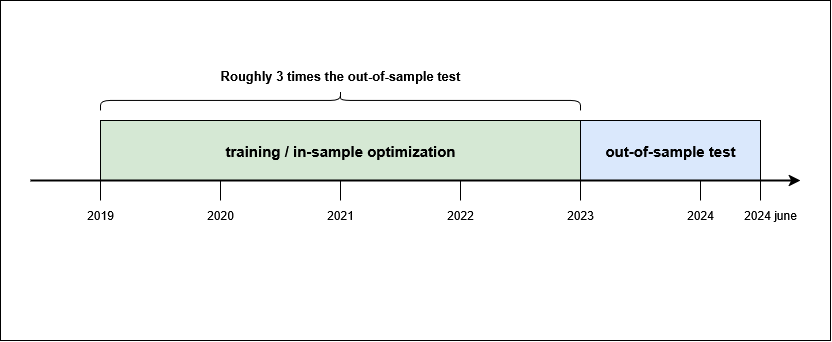

The diagram above was exported from draw.io. Its source (the exported page's mxGraphModel, read from the mxfile embedded in the PNG):
<mxGraphModel dx="994" dy="752" grid="1" gridSize="10" guides="1" tooltips="1" connect="1" arrows="1" fold="1" page="1" pageScale="1" pageWidth="1169" pageHeight="1654" math="0" shadow="0">
  <root>
    <mxCell id="0" />
    <mxCell id="1" parent="0" />
    <mxCell id="4P7jyRPlYjaBTN3rQR5k-23" value="" style="rounded=0;whiteSpace=wrap;html=1;fillColor=none;" vertex="1" parent="1">
      <mxGeometry x="100" y="140" width="830" height="340" as="geometry" />
    </mxCell>
    <mxCell id="4P7jyRPlYjaBTN3rQR5k-2" value="" style="rounded=0;whiteSpace=wrap;html=1;fillColor=#d5e8d4;strokeColor=#000000;" vertex="1" parent="1">
      <mxGeometry x="200" y="260" width="480" height="60" as="geometry" />
    </mxCell>
    <mxCell id="4P7jyRPlYjaBTN3rQR5k-3" value="" style="endArrow=none;html=1;rounded=0;" edge="1" parent="1">
      <mxGeometry width="50" height="50" relative="1" as="geometry">
        <mxPoint x="800" y="340" as="sourcePoint" />
        <mxPoint x="800" y="320" as="targetPoint" />
      </mxGeometry>
    </mxCell>
    <mxCell id="4P7jyRPlYjaBTN3rQR5k-4" value="" style="endArrow=none;html=1;rounded=0;" edge="1" parent="1">
      <mxGeometry width="50" height="50" relative="1" as="geometry">
        <mxPoint x="200" y="340" as="sourcePoint" />
        <mxPoint x="200" y="320" as="targetPoint" />
      </mxGeometry>
    </mxCell>
    <mxCell id="4P7jyRPlYjaBTN3rQR5k-5" value="2019" style="text;html=1;align=center;verticalAlign=middle;whiteSpace=wrap;rounded=0;" vertex="1" parent="1">
      <mxGeometry x="170" y="340" width="60" height="30" as="geometry" />
    </mxCell>
    <mxCell id="4P7jyRPlYjaBTN3rQR5k-6" value="" style="endArrow=none;html=1;rounded=0;" edge="1" parent="1">
      <mxGeometry width="50" height="50" relative="1" as="geometry">
        <mxPoint x="320" y="340" as="sourcePoint" />
        <mxPoint x="320" y="320" as="targetPoint" />
      </mxGeometry>
    </mxCell>
    <mxCell id="4P7jyRPlYjaBTN3rQR5k-7" value="" style="endArrow=none;html=1;rounded=0;" edge="1" parent="1">
      <mxGeometry width="50" height="50" relative="1" as="geometry">
        <mxPoint x="440" y="340" as="sourcePoint" />
        <mxPoint x="440" y="320" as="targetPoint" />
      </mxGeometry>
    </mxCell>
    <mxCell id="4P7jyRPlYjaBTN3rQR5k-8" value="" style="endArrow=none;html=1;rounded=0;" edge="1" parent="1">
      <mxGeometry width="50" height="50" relative="1" as="geometry">
        <mxPoint x="560" y="340" as="sourcePoint" />
        <mxPoint x="560" y="320" as="targetPoint" />
      </mxGeometry>
    </mxCell>
    <mxCell id="4P7jyRPlYjaBTN3rQR5k-9" value="" style="endArrow=none;html=1;rounded=0;" edge="1" parent="1">
      <mxGeometry width="50" height="50" relative="1" as="geometry">
        <mxPoint x="680" y="340" as="sourcePoint" />
        <mxPoint x="680" y="320" as="targetPoint" />
      </mxGeometry>
    </mxCell>
    <mxCell id="4P7jyRPlYjaBTN3rQR5k-10" value="" style="rounded=0;whiteSpace=wrap;html=1;fillColor=#dae8fc;strokeColor=light-dark(#000000, #5c79a3);" vertex="1" parent="1">
      <mxGeometry x="680" y="260" width="180" height="60" as="geometry" />
    </mxCell>
    <mxCell id="4P7jyRPlYjaBTN3rQR5k-1" value="" style="endArrow=classic;html=1;rounded=0;strokeWidth=2;" edge="1" parent="1">
      <mxGeometry width="50" height="50" relative="1" as="geometry">
        <mxPoint x="130" y="320" as="sourcePoint" />
        <mxPoint x="900" y="320" as="targetPoint" />
      </mxGeometry>
    </mxCell>
    <mxCell id="4P7jyRPlYjaBTN3rQR5k-11" value="2020" style="text;html=1;align=center;verticalAlign=middle;whiteSpace=wrap;rounded=0;" vertex="1" parent="1">
      <mxGeometry x="290" y="340" width="60" height="30" as="geometry" />
    </mxCell>
    <mxCell id="4P7jyRPlYjaBTN3rQR5k-12" value="2021" style="text;html=1;align=center;verticalAlign=middle;whiteSpace=wrap;rounded=0;" vertex="1" parent="1">
      <mxGeometry x="410" y="340" width="60" height="30" as="geometry" />
    </mxCell>
    <mxCell id="4P7jyRPlYjaBTN3rQR5k-14" value="2022" style="text;html=1;align=center;verticalAlign=middle;whiteSpace=wrap;rounded=0;" vertex="1" parent="1">
      <mxGeometry x="530" y="340" width="60" height="30" as="geometry" />
    </mxCell>
    <mxCell id="4P7jyRPlYjaBTN3rQR5k-15" value="2023" style="text;html=1;align=center;verticalAlign=middle;whiteSpace=wrap;rounded=0;" vertex="1" parent="1">
      <mxGeometry x="650" y="340" width="60" height="30" as="geometry" />
    </mxCell>
    <mxCell id="4P7jyRPlYjaBTN3rQR5k-16" value="2024" style="text;html=1;align=center;verticalAlign=middle;whiteSpace=wrap;rounded=0;" vertex="1" parent="1">
      <mxGeometry x="770" y="340" width="60" height="30" as="geometry" />
    </mxCell>
    <mxCell id="4P7jyRPlYjaBTN3rQR5k-17" value="" style="endArrow=none;html=1;rounded=0;" edge="1" parent="1">
      <mxGeometry width="50" height="50" relative="1" as="geometry">
        <mxPoint x="860" y="340" as="sourcePoint" />
        <mxPoint x="860" y="320" as="targetPoint" />
      </mxGeometry>
    </mxCell>
    <mxCell id="4P7jyRPlYjaBTN3rQR5k-18" value="2024 june" style="text;html=1;align=center;verticalAlign=middle;whiteSpace=wrap;rounded=0;" vertex="1" parent="1">
      <mxGeometry x="840" y="340" width="60" height="30" as="geometry" />
    </mxCell>
    <mxCell id="4P7jyRPlYjaBTN3rQR5k-19" value="&lt;b&gt;&lt;font style=&quot;font-size: 15px;&quot;&gt;training / in-sample optimization&lt;/font&gt;&lt;/b&gt;" style="text;html=1;align=center;verticalAlign=middle;whiteSpace=wrap;rounded=0;" vertex="1" parent="1">
      <mxGeometry x="320" y="275" width="240" height="30" as="geometry" />
    </mxCell>
    <mxCell id="4P7jyRPlYjaBTN3rQR5k-20" value="&lt;font style=&quot;font-size: 15px;&quot;&gt;&lt;b&gt;out-of-sample test&lt;/b&gt;&lt;/font&gt;" style="text;html=1;align=center;verticalAlign=middle;whiteSpace=wrap;rounded=0;" vertex="1" parent="1">
      <mxGeometry x="695" y="275" width="150" height="30" as="geometry" />
    </mxCell>
    <mxCell id="4P7jyRPlYjaBTN3rQR5k-21" value="" style="shape=curlyBracket;whiteSpace=wrap;html=1;rounded=1;flipH=1;labelPosition=right;verticalLabelPosition=middle;align=left;verticalAlign=middle;direction=south;" vertex="1" parent="1">
      <mxGeometry x="200" y="230" width="480" height="20" as="geometry" />
    </mxCell>
    <mxCell id="4P7jyRPlYjaBTN3rQR5k-22" value="&lt;font style=&quot;font-size: 13px;&quot;&gt;&lt;b&gt;Roughly 3 times the out-of-sample test&lt;/b&gt;&lt;/font&gt;" style="text;html=1;align=center;verticalAlign=middle;whiteSpace=wrap;rounded=0;" vertex="1" parent="1">
      <mxGeometry x="310" y="200" width="260" height="30" as="geometry" />
    </mxCell>
  </root>
</mxGraphModel>